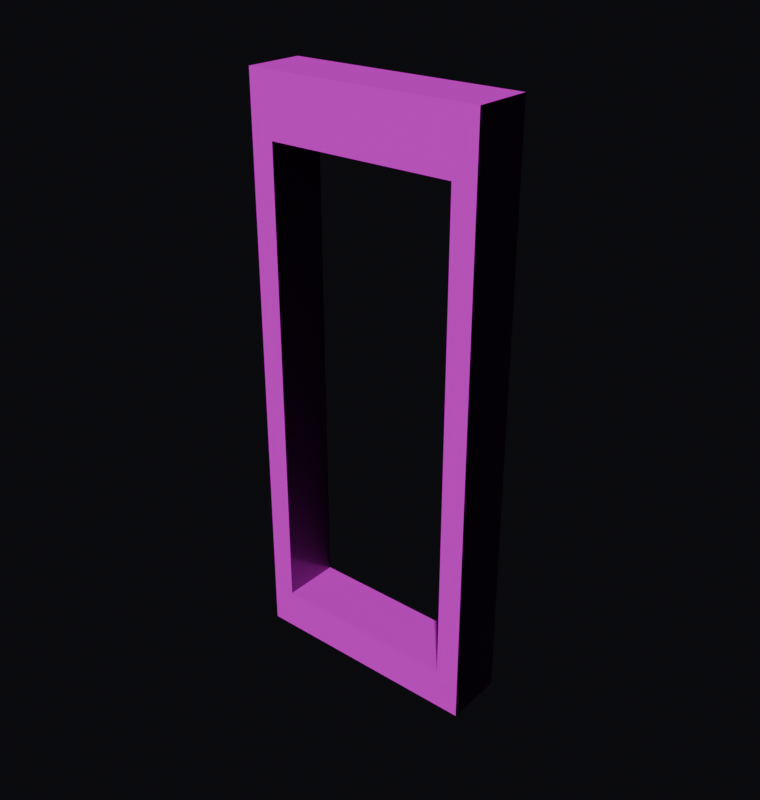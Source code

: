 # Source: wall_door_open.blend  (saved by Blender 5.2.45; exported with 4.5.12 LTS)
import bpy
from mathutils import Matrix  # noqa: F401  (used for matrix-valued properties, if any)

bpy.ops.wm.read_factory_settings(use_empty=True)
scene = bpy.context.scene
scene.name = 'Scene'

# ---- images (referenced by path relative to the original .blend; pixels are not part of the script)
import os
ASSET_DIR = os.environ.get("B2B_ASSET_DIR", "")  # directory of the original .blend (textures are referenced by path, not embedded)
HERE = os.path.dirname(os.path.abspath(__file__))  # packed textures are extracted next to this script under _unpacked/

def load_image(name, relpath, width, height, colorspace="sRGB"):
    """Load a texture the original file referenced (path relative to the .blend, or extracted next to this script)."""
    p = next((c for c in (os.path.join(HERE, relpath), os.path.join(ASSET_DIR, relpath)) if relpath and os.path.exists(c)), "")
    if p:
        img = bpy.data.images.load(p, check_existing=True)
        img.name = name
    else:  # same state as the original file: an image datablock whose file is absent (Cycles renders it pink)
        img = bpy.data.images.new(name, width, height)
        img.source = "FILE"
        img.filepath = "//" + (relpath or name)
    img.colorspace_settings.name = colorspace
    return img
img_blue_floor_tiles_01_diff_4k_jpg = load_image('blue_floor_tiles_01_diff_4k.jpg', 'blue_floor_tiles_01_diff_4k.jpg', 1024, 1024, 'sRGB')
img_displacement_jpg = load_image('displacement.jpg', 'displacement.jpg', 1024, 1024, 'Non-Color')
img_normal_jpg = load_image('normal.jpg', 'normal.jpg', 1024, 1024, 'Non-Color')
img_roughness_jpg = load_image('roughness.jpg', 'roughness.jpg', 1024, 1024, 'Non-Color')

# ---- materials (node trees are filled in below, after node groups)
mat_wall = bpy.data.materials.new('Wall')

# ---- material node trees
mat_wall.use_nodes = True; mat_wall.node_tree.nodes.clear()
_N = mat_wall.node_tree.nodes; _L = mat_wall.node_tree.links
n0 = _N.new('ShaderNodeBsdfPrincipled'); n0.name = 'Principled BSDF'; n0.location = (-147, 171)
n1 = _N.new('ShaderNodeOutputMaterial'); n1.name = 'Material Output'; n1.location = (269, -97)
n2 = _N.new('ShaderNodeTexImage'); n2.name = 'Diffuse'; n2.location = (-794, 227)
n2.image = img_blue_floor_tiles_01_diff_4k_jpg
n3 = _N.new('ShaderNodeTexImage'); n3.name = 'Displacement'; n3.location = (-110, -200)
n3.image = img_displacement_jpg
n4 = _N.new('ShaderNodeTexImage'); n4.name = 'Normal'; n4.location = (-799, -400)
n4.image = img_normal_jpg
n5 = _N.new('ShaderNodeTexImage'); n5.name = 'Roughness'; n5.location = (-791, -73)
n5.image = img_roughness_jpg
n6 = _N.new('ShaderNodeNormalMap'); n6.name = 'Normal Map'; n6.location = (-453, -199)
_L.new(n0.outputs[0], n1.inputs[0])
_L.new(n2.outputs[0], n0.inputs[0])
_L.new(n5.outputs[0], n0.inputs[2])
_L.new(n3.outputs[0], n1.inputs[2])
_L.new(n6.outputs[0], n0.inputs[5])
_L.new(n4.outputs[0], n6.inputs[1])
n1.is_active_output = True

# ---- world
world_world = bpy.data.worlds.new('World'); scene.world = world_world
world_world.use_nodes = True; world_world.node_tree.nodes.clear()
_N = world_world.node_tree.nodes; _L = world_world.node_tree.links
n0 = _N.new('ShaderNodeOutputWorld'); n0.name = 'World Output'; n0.location = (200, 100)
n1 = _N.new('ShaderNodeBackground'); n1.name = 'Background'; n1.location = (-200, 100)
n1.inputs[0].default_value = (0.014, 0.014, 0.018, 1.0)
n1.inputs[1].default_value = 0.4
_L.new(n1.outputs[0], n0.inputs[0])
n0.is_active_output = True
world_world.color = (0.05088, 0.05088, 0.05088)
world_world.sun_shadow_jitter_overblur = 0.0

# ---- meshes
me_cube_001 = bpy.data.meshes.new('Cube.001')
me_cube_001.from_pydata([(-1.0, -1.0, -1.0), (-1.0, -1.0, 1.0), (-1.0, 1.0, -1.0), (-1.0, 1.0, 1.0), (1.0, -1.0, -1.0), (1.0, -1.0, 1.0), (1.0, 1.0, -1.0), (1.0, 1.0, 1.0)], [], [(0, 1, 3, 2), (2, 3, 7, 6), (6, 7, 5, 4), (4, 5, 1, 0), (2, 6, 4, 0), (7, 3, 1, 5)])
_uv = me_cube_001.uv_layers.new(name='UVMap')
_uv.uv.foreach_set('vector', [1.0, 0.0, 1.0, 1.0, 0.0, 1.0, 0.0, 0.0, 0.0, 0.0, 0.0, 1.0, 0.25, 1.0, 0.25, 0.0, 0.0, 0.0, 0.0, 1.0, 1.0, 1.0, 1.0, 0.0, 0.25, 0.0, 0.25, 1.0, 2.98e-08, 1.0, 2.98e-08, 0.0, 0.0, 0.0, 0.0, 0.1029, 1.0, 0.1029, 1.0, 1.226e-08, 0.0, 0.1029, 0.0, 0.0, 1.0, 1.226e-08, 1.0, 0.1029])
me_cube_001.materials.append(mat_wall)
me_cube_001.update()
me_plane = bpy.data.meshes.new('Plane')
me_plane.from_pydata([(-1.0, -1.0, 0.0), (1.0, -1.0, 0.0), (-1.0, 1.0, 0.0), (1.0, 1.0, 0.0)], [], [(0, 1, 3, 2)])
_uv = me_plane.uv_layers.new(name='UVMap')
_uv.uv.foreach_set('vector', [0.0, 0.0, 1.0, 0.0, 1.0, 1.0, 0.0, 1.0])
me_plane.update()
me_cube = bpy.data.meshes.new('Cube')
me_cube.from_pydata([(-1.0, -1.0, -1.0), (-1.0, -1.0, 1.0), (-1.0, 1.0, -1.0), (-1.0, 1.0, 1.0), (1.0, -1.0, -1.0), (1.0, -1.0, 1.0), (1.0, 1.0, -1.0), (1.0, 1.0, 1.0)], [], [(0, 1, 3, 2), (2, 3, 7, 6), (6, 7, 5, 4), (4, 5, 1, 0), (2, 6, 4, 0), (7, 3, 1, 5)])
_uv = me_cube.uv_layers.new(name='UVMap')
_uv.uv.foreach_set('vector', [-0.1903, 0.07282, -0.1903, 0.8959, 0.6097, 0.8959, 0.6097, 0.07282, 0.1, 0.07282, 0.1, 0.8959, 0.9, 0.8959, 0.9, 0.07282, 0.6097, 0.07282, 0.6097, 0.8959, -0.1903, 0.8959, -0.1903, 0.07282, 0.9, 0.07282, 0.9, 0.8959, 0.1, 0.8959, 0.1, 0.07282, 0.1, 0.2509, 0.9, 0.2509, 0.9, -0.0783, 0.1, -0.0783, 0.9, 0.2509, 0.1, 0.2509, 0.1, -0.0783, 0.9, -0.0783])
me_cube.update()

# ---- objects
ob_wall = bpy.data.objects.new('Wall', me_cube_001)
ob_plane = bpy.data.objects.new('Plane', me_plane)
ob_doormask = bpy.data.objects.new('DoorMask', me_cube)

# ---- transforms, parenting, visibility, modifiers, constraints
ob_wall.location = (0.0, -0.375, 1.215)
ob_wall.rotation_euler = (0.0, 0.0, 1.571)
ob_wall.scale = (0.125, 0.5, 1.215)
_m = ob_wall.modifiers.new('Boolean', 'BOOLEAN')
_m.object = ob_doormask
ob_plane.location = (0.0, 0.0, 0.0)
ob_plane.scale = (0.5, 0.5, 1.0)
ob_plane.hide_render = True
ob_doormask.location = (0.0, -0.2903, 1.177)
ob_doormask.scale = (0.4, 0.4, 1.0)
ob_doormask.hide_render = True

# ---- collection membership
scene.collection.objects.link(ob_wall)
scene.collection.objects.link(ob_plane)
scene.collection.objects.link(ob_doormask)

# ---- scene / render settings (as saved in the file)
scene.frame_start = 1; scene.frame_end = 250; scene.frame_set(1)
scene.render.engine = 'BLENDER_EEVEE_NEXT'
scene.render.resolution_x = 76
scene.render.resolution_y = 80
scene.render.film_transparent = True
scene.render.bake_bias = 0.0
scene.render.bake_samples = 0
scene.cycles.sampling_pattern = 'TABULATED_SOBOL'
scene.eevee.use_volume_custom_range = False
scene.eevee.fast_gi_thickness_far = 0.0
bpy.context.view_layer.update()

# ---- added for rendering (the .blend has no active camera and no usable light): camera, sun
cam_auto = bpy.data.cameras.new('AutoCamera')
cam_auto.lens = 50.0
cam_auto.sensor_width = 36.0
cam_auto.clip_end = 1000.0
ob_auto_camera = bpy.data.objects.new('AutoCamera', cam_auto)
scene.collection.objects.link(ob_auto_camera)
ob_auto_camera.location = (2.44221, -3.30565, 3.16877)
ob_auto_camera.rotation_euler = (1.09748, -7.21219e-08, 0.694738)
scene.camera = ob_auto_camera
light_auto_sun = bpy.data.lights.new('AutoSun', 'SUN')
light_auto_sun.energy = 3.0
light_auto_sun.angle = 0.0523599
ob_auto_sun = bpy.data.objects.new('AutoSun', light_auto_sun)
scene.collection.objects.link(ob_auto_sun)
ob_auto_sun.rotation_euler = (0.872665, 0.174533, 0.523599)
bpy.context.view_layer.update()
